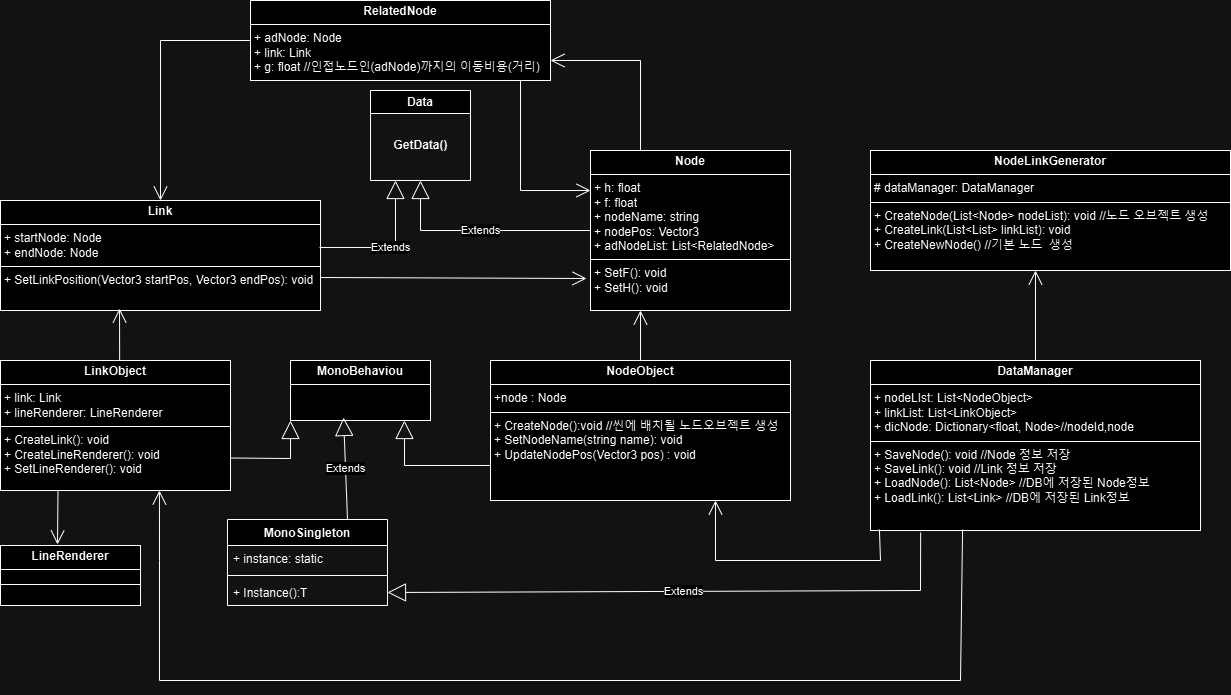

The diagram above was exported from draw.io. Its source (the exported page's mxGraphModel, read from the mxfile embedded in the PNG):
<mxGraphModel dx="2261" dy="738" grid="1" gridSize="10" guides="1" tooltips="1" connect="1" arrows="1" fold="1" page="1" pageScale="1" pageWidth="827" pageHeight="1169" math="0" shadow="0">
  <root>
    <mxCell id="WIyWlLk6GJQsqaUBKTNV-0" />
    <mxCell id="WIyWlLk6GJQsqaUBKTNV-1" parent="WIyWlLk6GJQsqaUBKTNV-0" />
    <mxCell id="vkkAxQIPYwGILYubdVrP-0" value="Data" style="swimlane;whiteSpace=wrap;html=1;" vertex="1" parent="WIyWlLk6GJQsqaUBKTNV-1">
      <mxGeometry x="-350" y="130" width="100" height="90" as="geometry" />
    </mxCell>
    <mxCell id="vkkAxQIPYwGILYubdVrP-1" value="&lt;b&gt;GetData()&lt;/b&gt;" style="text;html=1;align=center;verticalAlign=middle;resizable=0;points=[];autosize=1;strokeColor=none;fillColor=none;" vertex="1" parent="vkkAxQIPYwGILYubdVrP-0">
      <mxGeometry x="10" y="40" width="80" height="30" as="geometry" />
    </mxCell>
    <mxCell id="vkkAxQIPYwGILYubdVrP-8" value="&lt;p style=&quot;margin:0px;margin-top:4px;text-align:center;&quot;&gt;&lt;b&gt;RelatedNode&lt;/b&gt;&lt;/p&gt;&lt;hr size=&quot;1&quot; style=&quot;border-style:solid;&quot;&gt;&lt;p style=&quot;margin:0px;margin-left:4px;&quot;&gt;+ adNode:&amp;nbsp;&lt;span style=&quot;background-color: initial;&quot;&gt;Node&lt;/span&gt;&lt;/p&gt;&lt;p style=&quot;margin:0px;margin-left:4px;&quot;&gt;+ link:&amp;nbsp;&lt;span style=&quot;background-color: initial;&quot;&gt;Link&lt;/span&gt;&lt;span style=&quot;background-color: initial;&quot;&gt;&amp;nbsp;&lt;/span&gt;&lt;span style=&quot;background-color: initial;&quot;&gt;&amp;nbsp;&lt;/span&gt;&lt;/p&gt;&lt;p style=&quot;margin:0px;margin-left:4px;&quot;&gt;+ g:&amp;nbsp;&lt;span style=&quot;background-color: initial;&quot;&gt;float&lt;/span&gt;&lt;span style=&quot;background-color: initial;&quot;&gt;&amp;nbsp;//인접노드인(adNode)까지의 이동비용(거리)&lt;/span&gt;&lt;/p&gt;&lt;hr size=&quot;1&quot; style=&quot;border-style:solid;&quot;&gt;&lt;p style=&quot;margin:0px;margin-left:4px;&quot;&gt;&lt;br&gt;&lt;/p&gt;" style="verticalAlign=top;align=left;overflow=fill;html=1;whiteSpace=wrap;" vertex="1" parent="WIyWlLk6GJQsqaUBKTNV-1">
      <mxGeometry x="-470" y="40" width="300" height="80" as="geometry" />
    </mxCell>
    <mxCell id="vkkAxQIPYwGILYubdVrP-12" value="&lt;p style=&quot;margin:0px;margin-top:4px;text-align:center;&quot;&gt;&lt;b&gt;Node&lt;/b&gt;&lt;/p&gt;&lt;hr size=&quot;1&quot; style=&quot;border-style:solid;&quot;&gt;&lt;p style=&quot;margin:0px;margin-left:4px;&quot;&gt;+ h: float&lt;/p&gt;&lt;p style=&quot;margin:0px;margin-left:4px;&quot;&gt;+ f: float&lt;/p&gt;&lt;p style=&quot;margin:0px;margin-left:4px;&quot;&gt;+ nodeName: string&lt;/p&gt;&lt;p style=&quot;margin:0px;margin-left:4px;&quot;&gt;+ nodePos: Vector3&lt;/p&gt;&lt;p style=&quot;margin:0px;margin-left:4px;&quot;&gt;+ adNodeList:&amp;nbsp;&lt;span style=&quot;background-color: initial;&quot;&gt;List&amp;lt;RelatedNode&amp;gt;&lt;/span&gt;&lt;/p&gt;&lt;hr size=&quot;1&quot; style=&quot;border-style:solid;&quot;&gt;&lt;p style=&quot;margin:0px;margin-left:4px;&quot;&gt;+ SetF(): void&lt;/p&gt;&lt;p style=&quot;margin:0px;margin-left:4px;&quot;&gt;+ SetH(): void&lt;/p&gt;" style="verticalAlign=top;align=left;overflow=fill;html=1;whiteSpace=wrap;" vertex="1" parent="WIyWlLk6GJQsqaUBKTNV-1">
      <mxGeometry x="-130" y="190" width="200" height="160" as="geometry" />
    </mxCell>
    <mxCell id="vkkAxQIPYwGILYubdVrP-15" value="&lt;p style=&quot;margin:0px;margin-top:4px;text-align:center;&quot;&gt;&lt;b&gt;Link&lt;/b&gt;&lt;/p&gt;&lt;hr size=&quot;1&quot; style=&quot;border-style:solid;&quot;&gt;&lt;p style=&quot;margin:0px;margin-left:4px;&quot;&gt;+ startNode: Node&lt;/p&gt;&lt;p style=&quot;margin:0px;margin-left:4px;&quot;&gt;+ endNode: Node&lt;/p&gt;&lt;hr size=&quot;1&quot; style=&quot;border-style:solid;&quot;&gt;&lt;p style=&quot;margin:0px;margin-left:4px;&quot;&gt;+ SetLinkPosition(Vector3 startPos, Vector3 endPos): void&lt;/p&gt;" style="verticalAlign=top;align=left;overflow=fill;html=1;whiteSpace=wrap;" vertex="1" parent="WIyWlLk6GJQsqaUBKTNV-1">
      <mxGeometry x="-720" y="240" width="320" height="110" as="geometry" />
    </mxCell>
    <mxCell id="vkkAxQIPYwGILYubdVrP-17" value="" style="endArrow=open;endFill=1;endSize=12;html=1;rounded=0;exitX=0;exitY=0.5;exitDx=0;exitDy=0;entryX=0.5;entryY=0;entryDx=0;entryDy=0;" edge="1" parent="WIyWlLk6GJQsqaUBKTNV-1" source="vkkAxQIPYwGILYubdVrP-8" target="vkkAxQIPYwGILYubdVrP-15">
      <mxGeometry width="160" relative="1" as="geometry">
        <mxPoint x="-290" y="390" as="sourcePoint" />
        <mxPoint y="279" as="targetPoint" />
        <Array as="points">
          <mxPoint x="-560" y="80" />
        </Array>
      </mxGeometry>
    </mxCell>
    <mxCell id="vkkAxQIPYwGILYubdVrP-18" value="" style="endArrow=open;endFill=1;endSize=12;html=1;rounded=0;entryX=-0.02;entryY=0.8;entryDx=0;entryDy=0;exitX=1;exitY=0.7;exitDx=0;exitDy=0;entryPerimeter=0;exitPerimeter=0;" edge="1" parent="WIyWlLk6GJQsqaUBKTNV-1" source="vkkAxQIPYwGILYubdVrP-15" target="vkkAxQIPYwGILYubdVrP-12">
      <mxGeometry width="160" relative="1" as="geometry">
        <mxPoint x="-250" y="420" as="sourcePoint" />
        <mxPoint x="60" y="310" as="targetPoint" />
      </mxGeometry>
    </mxCell>
    <mxCell id="vkkAxQIPYwGILYubdVrP-22" value="&lt;p style=&quot;margin:0px;margin-top:4px;text-align:center;&quot;&gt;&lt;b&gt;MonoBehaviou&lt;/b&gt;&lt;/p&gt;&lt;hr size=&quot;1&quot; style=&quot;border-style:solid;&quot;&gt;&lt;div style=&quot;height:2px;&quot;&gt;&lt;/div&gt;" style="verticalAlign=top;align=left;overflow=fill;html=1;whiteSpace=wrap;" vertex="1" parent="WIyWlLk6GJQsqaUBKTNV-1">
      <mxGeometry x="-430" y="400" width="140" height="60" as="geometry" />
    </mxCell>
    <mxCell id="vkkAxQIPYwGILYubdVrP-23" value="&lt;p style=&quot;margin:0px;margin-top:4px;text-align:center;&quot;&gt;&lt;b&gt;NodeObject&lt;/b&gt;&lt;/p&gt;&lt;hr size=&quot;1&quot; style=&quot;border-style:solid;&quot;&gt;&lt;p style=&quot;margin:0px;margin-left:4px;&quot;&gt;+node : Node&lt;/p&gt;&lt;hr size=&quot;1&quot; style=&quot;border-style:solid;&quot;&gt;&lt;p style=&quot;margin:0px;margin-left:4px;&quot;&gt;+ CreateNode():void //씬에 배치될 노드오브젝트 생성&lt;/p&gt;&lt;p style=&quot;margin:0px;margin-left:4px;&quot;&gt;+ SetNodeName(string name): void&lt;/p&gt;&lt;p style=&quot;margin:0px;margin-left:4px;&quot;&gt;+ UpdateNodePos(Vector3 pos) : void&lt;/p&gt;" style="verticalAlign=top;align=left;overflow=fill;html=1;whiteSpace=wrap;" vertex="1" parent="WIyWlLk6GJQsqaUBKTNV-1">
      <mxGeometry x="-230" y="400" width="300" height="140" as="geometry" />
    </mxCell>
    <mxCell id="vkkAxQIPYwGILYubdVrP-28" value="&lt;p style=&quot;margin:0px;margin-top:4px;text-align:center;&quot;&gt;&lt;b&gt;LinkObject&lt;/b&gt;&lt;/p&gt;&lt;hr size=&quot;1&quot; style=&quot;border-style:solid;&quot;&gt;&lt;p style=&quot;margin:0px;margin-left:4px;&quot;&gt;+ link: Link&lt;/p&gt;&lt;p style=&quot;margin:0px;margin-left:4px;&quot;&gt;+ lineRenderer: LineRenderer&lt;/p&gt;&lt;hr size=&quot;1&quot; style=&quot;border-style:solid;&quot;&gt;&lt;p style=&quot;margin:0px;margin-left:4px;&quot;&gt;+ CreateLink(): void&lt;/p&gt;&lt;p style=&quot;margin:0px;margin-left:4px;&quot;&gt;+ CreateLineRenderer(): void&lt;/p&gt;&lt;p style=&quot;margin:0px;margin-left:4px;&quot;&gt;+ SetLineRenderer(): void&lt;/p&gt;" style="verticalAlign=top;align=left;overflow=fill;html=1;whiteSpace=wrap;" vertex="1" parent="WIyWlLk6GJQsqaUBKTNV-1">
      <mxGeometry x="-720" y="400" width="230" height="130" as="geometry" />
    </mxCell>
    <mxCell id="vkkAxQIPYwGILYubdVrP-29" value="" style="endArrow=open;endFill=1;endSize=12;html=1;rounded=0;exitX=0.518;exitY=0;exitDx=0;exitDy=0;entryX=0.372;entryY=0.982;entryDx=0;entryDy=0;entryPerimeter=0;exitPerimeter=0;" edge="1" parent="WIyWlLk6GJQsqaUBKTNV-1" source="vkkAxQIPYwGILYubdVrP-28" target="vkkAxQIPYwGILYubdVrP-15">
      <mxGeometry width="160" relative="1" as="geometry">
        <mxPoint x="-300" y="240" as="sourcePoint" />
        <mxPoint x="-140" y="240" as="targetPoint" />
      </mxGeometry>
    </mxCell>
    <mxCell id="vkkAxQIPYwGILYubdVrP-30" value="" style="endArrow=open;endFill=1;endSize=12;html=1;rounded=0;exitX=0.5;exitY=0;exitDx=0;exitDy=0;entryX=0.25;entryY=1;entryDx=0;entryDy=0;" edge="1" parent="WIyWlLk6GJQsqaUBKTNV-1" source="vkkAxQIPYwGILYubdVrP-23" target="vkkAxQIPYwGILYubdVrP-12">
      <mxGeometry width="160" relative="1" as="geometry">
        <mxPoint x="-300" y="240" as="sourcePoint" />
        <mxPoint x="-140" y="330" as="targetPoint" />
      </mxGeometry>
    </mxCell>
    <mxCell id="vkkAxQIPYwGILYubdVrP-31" value="&lt;p style=&quot;margin:0px;margin-top:4px;text-align:center;&quot;&gt;&lt;b&gt;LineRenderer&lt;/b&gt;&lt;/p&gt;&lt;hr size=&quot;1&quot; style=&quot;border-style:solid;&quot;&gt;&lt;div style=&quot;height:2px;&quot;&gt;&lt;/div&gt;&lt;hr size=&quot;1&quot; style=&quot;border-style:solid;&quot;&gt;&lt;div style=&quot;height:2px;&quot;&gt;&lt;/div&gt;" style="verticalAlign=top;align=left;overflow=fill;html=1;whiteSpace=wrap;" vertex="1" parent="WIyWlLk6GJQsqaUBKTNV-1">
      <mxGeometry x="-720" y="585" width="140" height="60" as="geometry" />
    </mxCell>
    <mxCell id="vkkAxQIPYwGILYubdVrP-32" value="" style="endArrow=open;endFill=1;endSize=12;html=1;rounded=0;exitX=0.25;exitY=1;exitDx=0;exitDy=0;entryX=0.407;entryY=-0.017;entryDx=0;entryDy=0;entryPerimeter=0;" edge="1" parent="WIyWlLk6GJQsqaUBKTNV-1" source="vkkAxQIPYwGILYubdVrP-28" target="vkkAxQIPYwGILYubdVrP-31">
      <mxGeometry width="160" relative="1" as="geometry">
        <mxPoint x="-300" y="340" as="sourcePoint" />
        <mxPoint x="-663" y="570" as="targetPoint" />
      </mxGeometry>
    </mxCell>
    <mxCell id="vkkAxQIPYwGILYubdVrP-34" value="" style="endArrow=open;endFill=1;endSize=12;html=1;rounded=0;exitX=0.9;exitY=1;exitDx=0;exitDy=0;exitPerimeter=0;entryX=0;entryY=0.25;entryDx=0;entryDy=0;" edge="1" parent="WIyWlLk6GJQsqaUBKTNV-1" source="vkkAxQIPYwGILYubdVrP-8" target="vkkAxQIPYwGILYubdVrP-12">
      <mxGeometry width="160" relative="1" as="geometry">
        <mxPoint x="-300" y="240" as="sourcePoint" />
        <mxPoint x="-140" y="240" as="targetPoint" />
        <Array as="points">
          <mxPoint x="-200" y="230" />
        </Array>
      </mxGeometry>
    </mxCell>
    <mxCell id="vkkAxQIPYwGILYubdVrP-35" value="" style="endArrow=open;endFill=1;endSize=12;html=1;rounded=0;exitX=0.25;exitY=0;exitDx=0;exitDy=0;entryX=1;entryY=0.75;entryDx=0;entryDy=0;" edge="1" parent="WIyWlLk6GJQsqaUBKTNV-1" source="vkkAxQIPYwGILYubdVrP-12" target="vkkAxQIPYwGILYubdVrP-8">
      <mxGeometry width="160" relative="1" as="geometry">
        <mxPoint x="-300" y="240" as="sourcePoint" />
        <mxPoint x="-140" y="240" as="targetPoint" />
        <Array as="points">
          <mxPoint x="-80" y="100" />
        </Array>
      </mxGeometry>
    </mxCell>
    <mxCell id="vkkAxQIPYwGILYubdVrP-36" value="&lt;p style=&quot;margin:0px;margin-top:4px;text-align:center;&quot;&gt;&lt;b&gt;DataManager&lt;/b&gt;&lt;/p&gt;&lt;hr size=&quot;1&quot; style=&quot;border-style:solid;&quot;&gt;&lt;p style=&quot;margin:0px;margin-left:4px;&quot;&gt;+ nodeLIst: List&amp;lt;NodeObject&amp;gt;&lt;/p&gt;&lt;p style=&quot;margin:0px;margin-left:4px;&quot;&gt;+ linkList: List&amp;lt;LinkObject&amp;gt;&lt;/p&gt;&lt;p style=&quot;margin:0px;margin-left:4px;&quot;&gt;+ dicNode: Dictionary&amp;lt;float, Node&amp;gt;//nodeId,node&lt;/p&gt;&lt;hr size=&quot;1&quot; style=&quot;border-style:solid;&quot;&gt;&lt;p style=&quot;margin:0px;margin-left:4px;&quot;&gt;+ SaveNode(): void //Node 정보 저장&lt;/p&gt;&lt;p style=&quot;margin:0px;margin-left:4px;&quot;&gt;+ SaveLink(): void //Link 정보 저장&lt;/p&gt;&lt;p style=&quot;margin:0px;margin-left:4px;&quot;&gt;+ LoadNode(): List&amp;lt;Node&amp;gt; //DB에 저장된 Node정보&lt;/p&gt;&lt;p style=&quot;margin:0px;margin-left:4px;&quot;&gt;+ LoadLink(): List&amp;lt;Link&amp;gt; //DB에 저장된 Link정보&lt;/p&gt;" style="verticalAlign=top;align=left;overflow=fill;html=1;whiteSpace=wrap;" vertex="1" parent="WIyWlLk6GJQsqaUBKTNV-1">
      <mxGeometry x="150" y="400" width="330" height="170" as="geometry" />
    </mxCell>
    <mxCell id="vkkAxQIPYwGILYubdVrP-37" value="" style="endArrow=open;endFill=1;endSize=12;html=1;rounded=0;entryX=0.691;entryY=1;entryDx=0;entryDy=0;entryPerimeter=0;exitX=0.279;exitY=0.994;exitDx=0;exitDy=0;exitPerimeter=0;" edge="1" parent="WIyWlLk6GJQsqaUBKTNV-1" source="vkkAxQIPYwGILYubdVrP-36" target="vkkAxQIPYwGILYubdVrP-28">
      <mxGeometry width="160" relative="1" as="geometry">
        <mxPoint x="240" y="560" as="sourcePoint" />
        <mxPoint x="-120" y="500" as="targetPoint" />
        <Array as="points">
          <mxPoint x="240" y="720" />
          <mxPoint x="-561" y="720" />
          <mxPoint x="-561" y="600" />
        </Array>
      </mxGeometry>
    </mxCell>
    <mxCell id="vkkAxQIPYwGILYubdVrP-38" value="" style="endArrow=open;endFill=1;endSize=12;html=1;rounded=0;exitX=0.027;exitY=0.994;exitDx=0;exitDy=0;exitPerimeter=0;entryX=0.75;entryY=1;entryDx=0;entryDy=0;" edge="1" parent="WIyWlLk6GJQsqaUBKTNV-1" source="vkkAxQIPYwGILYubdVrP-36" target="vkkAxQIPYwGILYubdVrP-23">
      <mxGeometry width="160" relative="1" as="geometry">
        <mxPoint x="-200" y="780" as="sourcePoint" />
        <mxPoint y="550" as="targetPoint" />
        <Array as="points">
          <mxPoint x="160" y="600" />
          <mxPoint x="-5" y="600" />
        </Array>
      </mxGeometry>
    </mxCell>
    <mxCell id="vkkAxQIPYwGILYubdVrP-39" value="&lt;p style=&quot;margin:0px;margin-top:4px;text-align:center;&quot;&gt;&lt;b&gt;NodeLinkGenerator&lt;/b&gt;&lt;/p&gt;&lt;hr size=&quot;1&quot; style=&quot;border-style:solid;&quot;&gt;&lt;p style=&quot;margin:0px;margin-left:4px;&quot;&gt;# dataManager: DataManager&lt;/p&gt;&lt;hr size=&quot;1&quot; style=&quot;border-style:solid;&quot;&gt;&lt;p style=&quot;margin:0px;margin-left:4px;&quot;&gt;+ CreateNode(List&amp;lt;Node&amp;gt; nodeList): void //노드 오브젝트 생성&lt;/p&gt;&lt;p style=&quot;margin:0px;margin-left:4px;&quot;&gt;+ CreateLink(List&amp;lt;List&amp;gt; linkList): void&lt;/p&gt;&lt;p style=&quot;margin:0px;margin-left:4px;&quot;&gt;+ CreateNewNode() //기본 노드&amp;nbsp; 생성&lt;/p&gt;&lt;p style=&quot;margin:0px;margin-left:4px;&quot;&gt;&lt;br&gt;&lt;/p&gt;" style="verticalAlign=top;align=left;overflow=fill;html=1;whiteSpace=wrap;" vertex="1" parent="WIyWlLk6GJQsqaUBKTNV-1">
      <mxGeometry x="150" y="190" width="360" height="120" as="geometry" />
    </mxCell>
    <mxCell id="vkkAxQIPYwGILYubdVrP-42" value="" style="endArrow=block;endSize=16;endFill=0;html=1;rounded=0;exitX=1;exitY=0.75;exitDx=0;exitDy=0;entryX=0;entryY=1;entryDx=0;entryDy=0;" edge="1" parent="WIyWlLk6GJQsqaUBKTNV-1" source="vkkAxQIPYwGILYubdVrP-28" target="vkkAxQIPYwGILYubdVrP-22">
      <mxGeometry width="160" relative="1" as="geometry">
        <mxPoint x="-280" y="400" as="sourcePoint" />
        <mxPoint x="-120" y="400" as="targetPoint" />
        <Array as="points">
          <mxPoint x="-430" y="498" />
        </Array>
      </mxGeometry>
    </mxCell>
    <mxCell id="vkkAxQIPYwGILYubdVrP-43" value="" style="endArrow=block;endSize=16;endFill=0;html=1;rounded=0;exitX=0;exitY=0.75;exitDx=0;exitDy=0;entryX=0.814;entryY=1;entryDx=0;entryDy=0;entryPerimeter=0;" edge="1" parent="WIyWlLk6GJQsqaUBKTNV-1" source="vkkAxQIPYwGILYubdVrP-23" target="vkkAxQIPYwGILYubdVrP-22">
      <mxGeometry width="160" relative="1" as="geometry">
        <mxPoint x="-280" y="400" as="sourcePoint" />
        <mxPoint x="-120" y="400" as="targetPoint" />
        <Array as="points">
          <mxPoint x="-316" y="505" />
        </Array>
      </mxGeometry>
    </mxCell>
    <mxCell id="vkkAxQIPYwGILYubdVrP-44" value="Extends" style="endArrow=block;endSize=16;endFill=0;html=1;rounded=0;exitX=0.997;exitY=0.427;exitDx=0;exitDy=0;exitPerimeter=0;entryX=0.25;entryY=1;entryDx=0;entryDy=0;" edge="1" parent="WIyWlLk6GJQsqaUBKTNV-1" source="vkkAxQIPYwGILYubdVrP-15" target="vkkAxQIPYwGILYubdVrP-0">
      <mxGeometry width="160" relative="1" as="geometry">
        <mxPoint x="-280" y="400" as="sourcePoint" />
        <mxPoint x="-120" y="400" as="targetPoint" />
        <Array as="points">
          <mxPoint x="-325" y="287" />
        </Array>
      </mxGeometry>
    </mxCell>
    <mxCell id="vkkAxQIPYwGILYubdVrP-45" value="Extends" style="endArrow=block;endSize=16;endFill=0;html=1;rounded=0;exitX=0;exitY=0.5;exitDx=0;exitDy=0;entryX=0.5;entryY=1;entryDx=0;entryDy=0;" edge="1" parent="WIyWlLk6GJQsqaUBKTNV-1" source="vkkAxQIPYwGILYubdVrP-12" target="vkkAxQIPYwGILYubdVrP-0">
      <mxGeometry width="160" relative="1" as="geometry">
        <mxPoint x="-280" y="400" as="sourcePoint" />
        <mxPoint x="-120" y="400" as="targetPoint" />
        <Array as="points">
          <mxPoint x="-300" y="270" />
        </Array>
      </mxGeometry>
    </mxCell>
    <mxCell id="vkkAxQIPYwGILYubdVrP-46" value="MonoSingleton" style="swimlane;fontStyle=1;align=center;verticalAlign=top;childLayout=stackLayout;horizontal=1;startSize=26;horizontalStack=0;resizeParent=1;resizeParentMax=0;resizeLast=0;collapsible=1;marginBottom=0;whiteSpace=wrap;html=1;" vertex="1" parent="WIyWlLk6GJQsqaUBKTNV-1">
      <mxGeometry x="-493" y="559" width="160" height="86" as="geometry">
        <mxRectangle x="-500" y="559" width="120" height="30" as="alternateBounds" />
      </mxGeometry>
    </mxCell>
    <mxCell id="vkkAxQIPYwGILYubdVrP-47" value="+ instance: static" style="text;strokeColor=none;fillColor=none;align=left;verticalAlign=top;spacingLeft=4;spacingRight=4;overflow=hidden;rotatable=0;points=[[0,0.5],[1,0.5]];portConstraint=eastwest;whiteSpace=wrap;html=1;" vertex="1" parent="vkkAxQIPYwGILYubdVrP-46">
      <mxGeometry y="26" width="160" height="26" as="geometry" />
    </mxCell>
    <mxCell id="vkkAxQIPYwGILYubdVrP-48" value="" style="line;strokeWidth=1;fillColor=none;align=left;verticalAlign=middle;spacingTop=-1;spacingLeft=3;spacingRight=3;rotatable=0;labelPosition=right;points=[];portConstraint=eastwest;strokeColor=inherit;" vertex="1" parent="vkkAxQIPYwGILYubdVrP-46">
      <mxGeometry y="52" width="160" height="8" as="geometry" />
    </mxCell>
    <mxCell id="vkkAxQIPYwGILYubdVrP-49" value="+ Instance():T" style="text;strokeColor=none;fillColor=none;align=left;verticalAlign=top;spacingLeft=4;spacingRight=4;overflow=hidden;rotatable=0;points=[[0,0.5],[1,0.5]];portConstraint=eastwest;whiteSpace=wrap;html=1;" vertex="1" parent="vkkAxQIPYwGILYubdVrP-46">
      <mxGeometry y="60" width="160" height="26" as="geometry" />
    </mxCell>
    <mxCell id="vkkAxQIPYwGILYubdVrP-52" value="Extends" style="endArrow=block;endSize=16;endFill=0;html=1;rounded=0;exitX=0.75;exitY=0;exitDx=0;exitDy=0;entryX=0.379;entryY=0.95;entryDx=0;entryDy=0;entryPerimeter=0;" edge="1" parent="WIyWlLk6GJQsqaUBKTNV-1" source="vkkAxQIPYwGILYubdVrP-46" target="vkkAxQIPYwGILYubdVrP-22">
      <mxGeometry width="160" relative="1" as="geometry">
        <mxPoint x="-280" y="600" as="sourcePoint" />
        <mxPoint x="-120" y="600" as="targetPoint" />
      </mxGeometry>
    </mxCell>
    <mxCell id="vkkAxQIPYwGILYubdVrP-53" value="Extends" style="endArrow=block;endSize=16;endFill=0;html=1;rounded=0;exitX=0.152;exitY=1.012;exitDx=0;exitDy=0;exitPerimeter=0;entryX=1;entryY=0.5;entryDx=0;entryDy=0;" edge="1" parent="WIyWlLk6GJQsqaUBKTNV-1" source="vkkAxQIPYwGILYubdVrP-36" target="vkkAxQIPYwGILYubdVrP-49">
      <mxGeometry width="160" relative="1" as="geometry">
        <mxPoint x="-357.9099999999999" y="790" as="sourcePoint" />
        <mxPoint x="-362.09999999999997" y="642.998" as="targetPoint" />
        <Array as="points">
          <mxPoint x="200" y="630" />
        </Array>
      </mxGeometry>
    </mxCell>
    <mxCell id="vkkAxQIPYwGILYubdVrP-54" value="" style="endArrow=open;endFill=1;endSize=12;html=1;rounded=0;exitX=0.5;exitY=0;exitDx=0;exitDy=0;" edge="1" parent="WIyWlLk6GJQsqaUBKTNV-1" source="vkkAxQIPYwGILYubdVrP-36">
      <mxGeometry width="160" relative="1" as="geometry">
        <mxPoint x="-280" y="600" as="sourcePoint" />
        <mxPoint x="315" y="310" as="targetPoint" />
      </mxGeometry>
    </mxCell>
  </root>
</mxGraphModel>